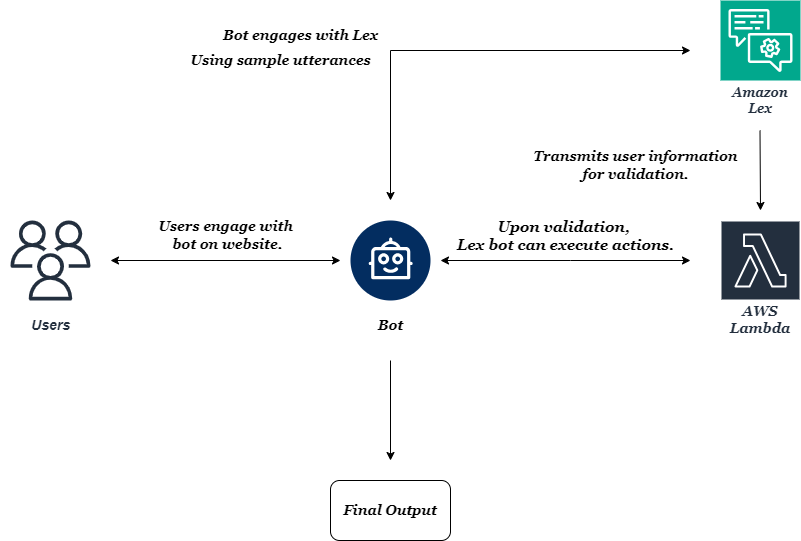

The diagram above was exported from draw.io. Its source (the exported page's mxGraphModel, read from the mxfile embedded in the PNG):
<mxGraphModel dx="1335" dy="636" grid="1" gridSize="10" guides="1" tooltips="1" connect="1" arrows="1" fold="1" page="1" pageScale="1" pageWidth="850" pageHeight="1100" math="0" shadow="0">
  <root>
    <mxCell id="0" />
    <mxCell id="1" parent="0" />
    <mxCell id="UKsbWzwCKsaJ1lgcFlyJ-1" value="Users" style="sketch=0;outlineConnect=0;fontColor=#232F3E;gradientColor=none;strokeColor=#232F3E;fillColor=#ffffff;dashed=0;verticalLabelPosition=bottom;verticalAlign=top;align=center;html=1;fontSize=14;fontStyle=3;aspect=fixed;shape=mxgraph.aws4.resourceIcon;resIcon=mxgraph.aws4.users;" vertex="1" parent="1">
      <mxGeometry x="10" y="240" width="100" height="100" as="geometry" />
    </mxCell>
    <mxCell id="UKsbWzwCKsaJ1lgcFlyJ-2" value="" style="verticalLabelPosition=bottom;aspect=fixed;html=1;shape=mxgraph.salesforce.bots2;" vertex="1" parent="1">
      <mxGeometry x="360" y="250" width="80" height="80" as="geometry" />
    </mxCell>
    <mxCell id="UKsbWzwCKsaJ1lgcFlyJ-3" value="&lt;b&gt;&lt;i&gt;&lt;font style=&quot;font-size: 14px;&quot; face=&quot;Georgia&quot;&gt;Bot&lt;/font&gt;&lt;/i&gt;&lt;/b&gt;" style="text;html=1;align=center;verticalAlign=middle;resizable=0;points=[];autosize=1;strokeColor=none;fillColor=none;" vertex="1" parent="1">
      <mxGeometry x="375" y="340" width="50" height="30" as="geometry" />
    </mxCell>
    <mxCell id="UKsbWzwCKsaJ1lgcFlyJ-4" value="&lt;font size=&quot;1&quot; face=&quot;Georgia&quot;&gt;&lt;i style=&quot;font-size: 14px;&quot;&gt;AWS Lambda&lt;/i&gt;&lt;/font&gt;" style="sketch=0;outlineConnect=0;fontColor=#232F3E;gradientColor=none;strokeColor=#ffffff;fillColor=#232F3E;dashed=0;verticalLabelPosition=middle;verticalAlign=bottom;align=center;html=1;whiteSpace=wrap;fontSize=10;fontStyle=1;spacing=3;shape=mxgraph.aws4.productIcon;prIcon=mxgraph.aws4.lambda;" vertex="1" parent="1">
      <mxGeometry x="730" y="250" width="80" height="120" as="geometry" />
    </mxCell>
    <mxCell id="UKsbWzwCKsaJ1lgcFlyJ-5" value="&lt;font size=&quot;1&quot; face=&quot;Georgia&quot;&gt;&lt;i style=&quot;font-size: 13px;&quot;&gt;Amazon Lex&lt;/i&gt;&lt;/font&gt;" style="sketch=0;outlineConnect=0;fontColor=#232F3E;gradientColor=none;strokeColor=#ffffff;fillColor=#232F3E;dashed=0;verticalLabelPosition=middle;verticalAlign=bottom;align=center;html=1;whiteSpace=wrap;fontSize=10;fontStyle=1;spacing=3;shape=mxgraph.aws4.productIcon;prIcon=mxgraph.aws4.lex;" vertex="1" parent="1">
      <mxGeometry x="730" y="30" width="80" height="120" as="geometry" />
    </mxCell>
    <mxCell id="UKsbWzwCKsaJ1lgcFlyJ-6" value="" style="sketch=0;points=[[0,0,0],[0.25,0,0],[0.5,0,0],[0.75,0,0],[1,0,0],[0,1,0],[0.25,1,0],[0.5,1,0],[0.75,1,0],[1,1,0],[0,0.25,0],[0,0.5,0],[0,0.75,0],[1,0.25,0],[1,0.5,0],[1,0.75,0]];outlineConnect=0;fontColor=#232F3E;fillColor=#01A88D;strokeColor=#ffffff;dashed=0;verticalLabelPosition=bottom;verticalAlign=top;align=center;html=1;fontSize=12;fontStyle=0;aspect=fixed;shape=mxgraph.aws4.resourceIcon;resIcon=mxgraph.aws4.lex;" vertex="1" parent="1">
      <mxGeometry x="730" y="30" width="80" height="80" as="geometry" />
    </mxCell>
    <mxCell id="UKsbWzwCKsaJ1lgcFlyJ-7" value="" style="endArrow=classic;startArrow=classic;html=1;rounded=0;" edge="1" parent="1">
      <mxGeometry width="50" height="50" relative="1" as="geometry">
        <mxPoint x="400" y="230" as="sourcePoint" />
        <mxPoint x="700" y="80" as="targetPoint" />
        <Array as="points">
          <mxPoint x="400" y="80" />
        </Array>
      </mxGeometry>
    </mxCell>
    <mxCell id="UKsbWzwCKsaJ1lgcFlyJ-8" value="" style="endArrow=classic;html=1;rounded=0;" edge="1" parent="1">
      <mxGeometry width="50" height="50" relative="1" as="geometry">
        <mxPoint x="400" y="390" as="sourcePoint" />
        <mxPoint x="400" y="490" as="targetPoint" />
      </mxGeometry>
    </mxCell>
    <mxCell id="UKsbWzwCKsaJ1lgcFlyJ-9" value="&lt;font size=&quot;1&quot; face=&quot;Georgia&quot;&gt;&lt;b&gt;&lt;i style=&quot;font-size: 14px;&quot;&gt;Final Output&lt;/i&gt;&lt;/b&gt;&lt;/font&gt;" style="rounded=1;whiteSpace=wrap;html=1;" vertex="1" parent="1">
      <mxGeometry x="340" y="510" width="120" height="60" as="geometry" />
    </mxCell>
    <mxCell id="UKsbWzwCKsaJ1lgcFlyJ-10" value="" style="endArrow=classic;startArrow=classic;html=1;rounded=0;" edge="1" parent="1">
      <mxGeometry width="50" height="50" relative="1" as="geometry">
        <mxPoint x="120" y="290" as="sourcePoint" />
        <mxPoint x="350" y="290" as="targetPoint" />
      </mxGeometry>
    </mxCell>
    <mxCell id="UKsbWzwCKsaJ1lgcFlyJ-11" value="" style="endArrow=classic;startArrow=classic;html=1;rounded=0;" edge="1" parent="1">
      <mxGeometry width="50" height="50" relative="1" as="geometry">
        <mxPoint x="450" y="290" as="sourcePoint" />
        <mxPoint x="700" y="290" as="targetPoint" />
        <Array as="points">
          <mxPoint x="580" y="290" />
        </Array>
      </mxGeometry>
    </mxCell>
    <mxCell id="UKsbWzwCKsaJ1lgcFlyJ-12" value="&lt;font size=&quot;1&quot; face=&quot;Georgia&quot;&gt;&lt;b&gt;&lt;i style=&quot;font-size: 14px;&quot;&gt;Users engage with&lt;br&gt;&amp;nbsp;bot on website.&lt;/i&gt;&lt;/b&gt;&lt;/font&gt;" style="text;html=1;align=center;verticalAlign=middle;resizable=0;points=[];autosize=1;strokeColor=none;fillColor=none;" vertex="1" parent="1">
      <mxGeometry x="155" y="240" width="160" height="50" as="geometry" />
    </mxCell>
    <mxCell id="UKsbWzwCKsaJ1lgcFlyJ-13" value="&lt;font style=&quot;font-size: 14px;&quot; face=&quot;Georgia&quot;&gt;&lt;b&gt;&lt;i&gt;Bot engages with Lex&lt;/i&gt;&lt;/b&gt;&lt;/font&gt;" style="text;html=1;align=center;verticalAlign=middle;resizable=0;points=[];autosize=1;strokeColor=none;fillColor=none;" vertex="1" parent="1">
      <mxGeometry x="220" y="50" width="180" height="30" as="geometry" />
    </mxCell>
    <mxCell id="UKsbWzwCKsaJ1lgcFlyJ-14" value="&lt;font size=&quot;1&quot; face=&quot;Georgia&quot;&gt;&lt;b&gt;&lt;i style=&quot;font-size: 14px;&quot;&gt;Using sample&amp;nbsp;utterances&lt;/i&gt;&lt;/b&gt;&lt;/font&gt;" style="text;html=1;align=center;verticalAlign=middle;resizable=0;points=[];autosize=1;strokeColor=none;fillColor=none;" vertex="1" parent="1">
      <mxGeometry x="190" y="75" width="200" height="30" as="geometry" />
    </mxCell>
    <mxCell id="UKsbWzwCKsaJ1lgcFlyJ-16" value="&lt;font size=&quot;1&quot; face=&quot;Georgia&quot;&gt;&lt;b&gt;&lt;i style=&quot;font-size: 14px;&quot;&gt;Transmits user information &lt;br&gt;for validation.&lt;/i&gt;&lt;/b&gt;&lt;/font&gt;" style="text;html=1;align=center;verticalAlign=middle;resizable=0;points=[];autosize=1;strokeColor=none;fillColor=none;" vertex="1" parent="1">
      <mxGeometry x="530" y="170" width="230" height="50" as="geometry" />
    </mxCell>
    <mxCell id="UKsbWzwCKsaJ1lgcFlyJ-17" value="" style="endArrow=classic;html=1;rounded=0;" edge="1" parent="1">
      <mxGeometry width="50" height="50" relative="1" as="geometry">
        <mxPoint x="769.5" y="160" as="sourcePoint" />
        <mxPoint x="770" y="240" as="targetPoint" />
      </mxGeometry>
    </mxCell>
    <mxCell id="UKsbWzwCKsaJ1lgcFlyJ-18" value="&lt;font face=&quot;Georgia&quot; style=&quot;font-size: 15px;&quot;&gt;&lt;b&gt;&lt;i&gt;Upon validation,&amp;nbsp;&lt;/i&gt;&lt;/b&gt;&lt;/font&gt;&lt;div style=&quot;font-size: 15px;&quot;&gt;&lt;font face=&quot;Georgia&quot; style=&quot;font-size: 15px;&quot;&gt;&lt;b&gt;&lt;i&gt;Lex bot can execute actions.&lt;/i&gt;&lt;/b&gt;&lt;/font&gt;&lt;/div&gt;" style="text;html=1;align=center;verticalAlign=middle;resizable=0;points=[];autosize=1;strokeColor=none;fillColor=none;" vertex="1" parent="1">
      <mxGeometry x="455" y="240" width="240" height="50" as="geometry" />
    </mxCell>
  </root>
</mxGraphModel>